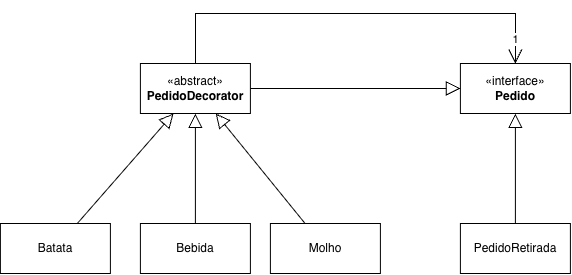

The diagram above was exported from draw.io. Its source (the exported page's mxGraphModel, read from the mxfile embedded in the PNG):
<mxGraphModel dx="1046" dy="954" grid="1" gridSize="10" guides="1" tooltips="1" connect="1" arrows="1" fold="1" page="1" pageScale="1" pageWidth="827" pageHeight="1169" background="#FFFFFF" math="0" shadow="0">
  <root>
    <mxCell id="0" />
    <mxCell id="1" parent="0" />
    <mxCell id="TM_lJkwwuAPhJ_piRXOJ-1" parent="1" style="html=1;whiteSpace=wrap;" value="Batata" vertex="1">
      <mxGeometry height="50" width="110" x="90" y="340" as="geometry" />
    </mxCell>
    <mxCell id="TM_lJkwwuAPhJ_piRXOJ-2" parent="1" style="html=1;whiteSpace=wrap;" value="«abstract&lt;span style=&quot;background-color: transparent; color: light-dark(rgb(0, 0, 0), rgb(255, 255, 255));&quot;&gt;»&lt;/span&gt;&lt;div&gt;&lt;b&gt;PedidoDecorator&lt;/b&gt;&lt;/div&gt;" vertex="1">
      <mxGeometry height="50" width="110" x="230" y="180" as="geometry" />
    </mxCell>
    <mxCell id="TM_lJkwwuAPhJ_piRXOJ-3" parent="1" style="html=1;whiteSpace=wrap;" value="«interface»&lt;br&gt;&lt;b&gt;Pedido&lt;/b&gt;" vertex="1">
      <mxGeometry height="50" width="110" x="550" y="180" as="geometry" />
    </mxCell>
    <mxCell id="TM_lJkwwuAPhJ_piRXOJ-4" edge="1" parent="1" source="TM_lJkwwuAPhJ_piRXOJ-2" style="endArrow=block;endFill=0;endSize=12;html=1;rounded=0;" target="TM_lJkwwuAPhJ_piRXOJ-3" value="">
      <mxGeometry relative="1" width="160" as="geometry">
        <mxPoint x="370" y="204.5" as="sourcePoint" />
        <mxPoint x="530" y="204.5" as="targetPoint" />
      </mxGeometry>
    </mxCell>
    <mxCell id="TM_lJkwwuAPhJ_piRXOJ-5" parent="1" style="html=1;whiteSpace=wrap;" value="Bebida" vertex="1">
      <mxGeometry height="50" width="110" x="230" y="340" as="geometry" />
    </mxCell>
    <mxCell id="TM_lJkwwuAPhJ_piRXOJ-6" parent="1" style="html=1;whiteSpace=wrap;" value="Molho" vertex="1">
      <mxGeometry height="50" width="110" x="360" y="340" as="geometry" />
    </mxCell>
    <mxCell id="TM_lJkwwuAPhJ_piRXOJ-7" parent="1" style="html=1;whiteSpace=wrap;" value="PedidoRetirada" vertex="1">
      <mxGeometry height="50" width="110" x="550" y="340" as="geometry" />
    </mxCell>
    <mxCell id="TM_lJkwwuAPhJ_piRXOJ-8" edge="1" parent="1" source="TM_lJkwwuAPhJ_piRXOJ-1" style="endArrow=block;endFill=0;endSize=12;html=1;rounded=0;" target="TM_lJkwwuAPhJ_piRXOJ-2" value="">
      <mxGeometry relative="1" width="160" as="geometry">
        <mxPoint x="240" y="530" as="sourcePoint" />
        <mxPoint x="450" y="530" as="targetPoint" />
      </mxGeometry>
    </mxCell>
    <mxCell id="TM_lJkwwuAPhJ_piRXOJ-9" edge="1" parent="1" source="TM_lJkwwuAPhJ_piRXOJ-5" style="endArrow=block;endFill=0;endSize=12;html=1;rounded=0;" target="TM_lJkwwuAPhJ_piRXOJ-2" value="">
      <mxGeometry relative="1" width="160" as="geometry">
        <mxPoint x="177" y="350" as="sourcePoint" />
        <mxPoint x="273" y="240" as="targetPoint" />
      </mxGeometry>
    </mxCell>
    <mxCell id="TM_lJkwwuAPhJ_piRXOJ-10" edge="1" parent="1" source="TM_lJkwwuAPhJ_piRXOJ-6" style="endArrow=block;endFill=0;endSize=12;html=1;rounded=0;" target="TM_lJkwwuAPhJ_piRXOJ-2" value="">
      <mxGeometry relative="1" width="160" as="geometry">
        <mxPoint x="295" y="350" as="sourcePoint" />
        <mxPoint x="295" y="240" as="targetPoint" />
      </mxGeometry>
    </mxCell>
    <mxCell id="TM_lJkwwuAPhJ_piRXOJ-11" edge="1" parent="1" source="TM_lJkwwuAPhJ_piRXOJ-7" style="endArrow=block;endFill=0;endSize=12;html=1;rounded=0;" target="TM_lJkwwuAPhJ_piRXOJ-3" value="">
      <mxGeometry relative="1" width="160" as="geometry">
        <mxPoint x="405" y="350" as="sourcePoint" />
        <mxPoint x="315" y="240" as="targetPoint" />
      </mxGeometry>
    </mxCell>
    <mxCell id="TM_lJkwwuAPhJ_piRXOJ-12" edge="1" parent="1" source="TM_lJkwwuAPhJ_piRXOJ-2" style="endArrow=open;endFill=1;endSize=12;html=1;rounded=0;" target="TM_lJkwwuAPhJ_piRXOJ-3" value="">
      <mxGeometry relative="1" width="160" as="geometry">
        <Array as="points">
          <mxPoint x="285" y="130" />
          <mxPoint x="605" y="130" />
        </Array>
        <mxPoint x="320" y="370" as="sourcePoint" />
        <mxPoint x="440" y="120" as="targetPoint" />
      </mxGeometry>
    </mxCell>
    <mxCell id="TM_lJkwwuAPhJ_piRXOJ-13" connectable="0" parent="TM_lJkwwuAPhJ_piRXOJ-12" style="edgeLabel;html=1;align=center;verticalAlign=middle;resizable=0;points=[];" value="1" vertex="1">
      <mxGeometry relative="1" x="0.881" y="-1" as="geometry">
        <mxPoint as="offset" />
      </mxGeometry>
    </mxCell>
  </root>
</mxGraphModel>